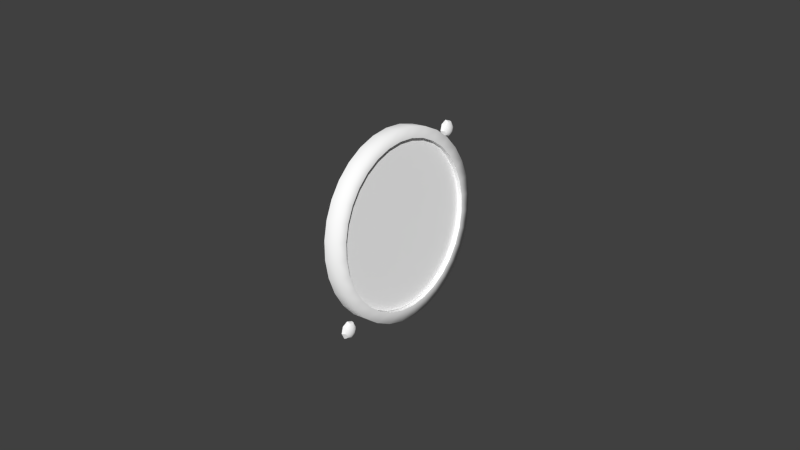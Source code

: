# Source: xoilpressure.blend  (saved by Blender 2.79.0; exported with 4.5.12 LTS)
import bpy
from mathutils import Matrix  # noqa: F401  (used for matrix-valued properties, if any)

bpy.ops.wm.read_factory_settings(use_empty=True)
scene = bpy.context.scene
scene.name = 'Scene'

# ---- collections
col_collection_1 = bpy.data.collections.new('Collection 1'); scene.collection.children.link(col_collection_1)

# ---- materials (node trees are filled in below, after node groups)
mat_oilpressure = bpy.data.materials.new('oilpressure')
mat_oilpressure.alpha_threshold = 0.0
mat_oilpressure.use_transparent_shadow = False
mat_oilpressure.diffuse_color = (1.0, 1.0, 1.0, 1.0)
mat_oilpressure.specular_color = (0.32, 0.32, 0.32)
mat_oilpressure.roughness = 0.5
mat_oilpressure.specular_intensity = 1.0
mat_glass = bpy.data.materials.new('glass')
mat_glass.alpha_threshold = 0.0
mat_glass.use_transparent_shadow = False
mat_glass.diffuse_color = (1.0, 1.0, 1.0, 1.0)
mat_glass.roughness = 0.5
mat_glass.line_color = (0.0, 0.0, 0.0, 0.15)

# ---- node groups
ng_auto_smooth = bpy.data.node_groups.new('Auto Smooth', 'GeometryNodeTree')
_s = ng_auto_smooth.interface.new_socket(name='Geometry', in_out='OUTPUT', socket_type='NodeSocketGeometry')
_s = ng_auto_smooth.interface.new_socket(name='Geometry', in_out='INPUT', socket_type='NodeSocketGeometry')
_s = ng_auto_smooth.interface.new_socket(name='Angle', in_out='INPUT', socket_type='NodeSocketFloat')
_s.subtype = 'ANGLE'
_s.min_value = 0.0
_s.max_value = 3.142
ng_auto_smooth.is_modifier = True
_N = ng_auto_smooth.nodes; _L = ng_auto_smooth.links
n0 = _N.new('NodeGroupOutput'); n0.name = 'Group Output'; n0.location = (480, -100)
n1 = _N.new('NodeGroupInput'); n1.name = 'Group Input'; n1.location = (-420, -300)
n2 = _N.new('NodeGroupInput'); n2.name = 'Group Input.001'; n2.location = (-60, -100)
n3 = _N.new('GeometryNodeSetShadeSmooth'); n3.name = 'Set Shade Smooth'; n3.location = (120, -100)
n3.domain = 'EDGE'
n4 = _N.new('GeometryNodeSetShadeSmooth'); n4.name = 'Set Shade Smooth.001'; n4.location = (300, -100)
n5 = _N.new('GeometryNodeInputMeshEdgeAngle'); n5.name = 'Edge Angle'; n5.location = (-420, -220)
n6 = _N.new('GeometryNodeInputEdgeSmooth'); n6.name = 'Is Edge Smooth'; n6.location = (-60, -160)
n7 = _N.new('GeometryNodeInputShadeSmooth'); n7.name = 'Is Face Smooth'; n7.location = (-240, -340)
n8 = _N.new('FunctionNodeBooleanMath'); n8.name = 'Boolean Math'; n8.location = (-60, -220)
n9 = _N.new('FunctionNodeCompare'); n9.name = 'Compare'; n9.location = (-240, -180)
n9.operation = 'LESS_EQUAL'
_L.new(n5.outputs[0], n9.inputs[0])
_L.new(n4.outputs[0], n0.inputs[0])
_L.new(n1.outputs[1], n9.inputs[1])
_L.new(n9.outputs[0], n8.inputs[0])
_L.new(n7.outputs[0], n8.inputs[1])
_L.new(n2.outputs[0], n3.inputs[0])
_L.new(n6.outputs[0], n3.inputs[1])
_L.new(n3.outputs[0], n4.inputs[0])
_L.new(n8.outputs[0], n3.inputs[2])
n0.is_active_output = True

# ---- material node trees

# ---- world
world_world = bpy.data.worlds.new('World'); scene.world = world_world
world_world.color = (0.05088, 0.05088, 0.05088)
world_world.use_sun_shadow = False
world_world.sun_shadow_jitter_overblur = 0.0
world_world.cycles.sampling_method = 'NONE'
world_world.cycles.sample_map_resolution = 256

# ---- meshes
me_circle_030 = bpy.data.meshes.new('Circle.030')
me_circle_030.from_pydata([(0.01066, -0.02063, 0.02165), (0.01028, -0.01611, 0.02527), (0.00998, -0.01097, 0.02796), (0.009788, -0.005382, 0.02962), (0.009705, 0.0004253, 0.03017), (0.009736, 0.006232, 0.02961), (0.009879, 0.01182, 0.02795), (0.01013, 0.01696, 0.02525), (0.01047, 0.02147, 0.02162), (0.0109, 0.02517, 0.01721), (0.0114, 0.02792, 0.01217), (0.01195, 0.02961, 0.0067), (0.01252, 0.03018, 0.001016), (0.01309, 0.02961, -0.004668), (0.01365, 0.02791, -0.01013), (0.01418, 0.02516, -0.01517), (0.01464, 0.02146, -0.01958), (0.01502, 0.01695, -0.0232), (0.01532, 0.0118, -0.02589), (0.01551, 0.006216, -0.02754), (0.01559, 0.0004085, -0.0281), (0.01556, -0.005398, -0.02753), (0.01542, -0.01098, -0.02587), (0.01517, -0.01613, -0.02318), (0.01483, -0.02064, -0.01955), (0.0144, -0.02434, -0.01513), (0.0139, -0.02709, -0.01009), (0.01335, -0.02878, -0.004626), (0.01278, -0.02935, 0.001059), (0.01221, -0.02878, 0.006742), (0.01165, -0.02708, 0.01221), (0.01112, -0.02433, 0.01724), (0.01089, -0.01817, 0.01925), (0.01055, -0.01419, 0.02245), (0.01029, -0.009641, 0.02483), (0.01012, -0.004707, 0.02629), (0.01005, 0.0004244, 0.02678), (0.01008, 0.005554, 0.02628), (0.0102, 0.01049, 0.02481), (0.01042, 0.01503, 0.02243), (0.01073, 0.01902, 0.01923), (0.01111, 0.02229, 0.01532), (0.01155, 0.02472, 0.01087), (0.01203, 0.02621, 0.00604), (0.01253, 0.02672, 0.001018), (0.01304, 0.02621, -0.004004), (0.01354, 0.02471, -0.008831), (0.014, 0.02228, -0.01328), (0.01441, 0.01901, -0.01718), (0.01475, 0.01502, -0.02038), (0.01501, 0.01047, -0.02275), (0.01518, 0.00554, -0.02421), (0.01525, 0.0004094, -0.0247), (0.01522, -0.004721, -0.02421), (0.0151, -0.009654, -0.02274), (0.01488, -0.0142, -0.02036), (0.01457, -0.01818, -0.01715), (0.01419, -0.02145, -0.01325), (0.01375, -0.02388, -0.008796), (0.01327, -0.02538, -0.003966), (0.01277, -0.02588, 0.001056), (0.01226, -0.02537, 0.006077), (0.01176, -0.02388, 0.01091), (0.0113, -0.02145, 0.01535), (0.01089, -0.01817, 0.01925), (0.01055, -0.01419, 0.02245), (0.01029, -0.009641, 0.02483), (0.01012, -0.004707, 0.02629), (0.01005, 0.0004244, 0.02678), (0.01008, 0.005554, 0.02628), (0.0102, 0.01049, 0.02481), (0.01042, 0.01503, 0.02243), (0.01073, 0.01902, 0.01923), (0.01111, 0.02229, 0.01532), (0.01155, 0.02472, 0.01087), (0.01203, 0.02621, 0.00604), (0.01253, 0.02672, 0.001018), (0.01304, 0.02621, -0.004004), (0.01354, 0.02471, -0.008831), (0.014, 0.02228, -0.01328), (0.01441, 0.01901, -0.01718), (0.01475, 0.01502, -0.02038), (0.01501, 0.01047, -0.02275), (0.01518, 0.00554, -0.02421), (0.01525, 0.0004094, -0.0247), (0.01522, -0.004721, -0.02421), (0.0151, -0.009654, -0.02274), (0.01488, -0.0142, -0.02036), (0.01457, -0.01818, -0.01715), (0.01419, -0.02145, -0.01325), (0.01375, -0.02388, -0.008796), (0.01327, -0.02538, -0.003966), (0.01277, -0.02588, 0.001056), (0.01226, -0.02537, 0.006077), (0.01176, -0.02388, 0.01091), (0.0113, -0.02145, 0.01535), (0.007326, -0.01819, 0.01889), (0.006985, -0.0142, 0.02209), (0.006724, -0.009657, 0.02447), (0.006554, -0.004723, 0.02593), (0.006482, 0.0004082, 0.02642), (0.006509, 0.005538, 0.02592), (0.006635, 0.01047, 0.02445), (0.006855, 0.01502, 0.02207), (0.007161, 0.019, 0.01886), (0.00754, 0.02227, 0.01496), (0.007979, 0.0247, 0.01051), (0.008461, 0.02619, 0.005679), (0.008966, 0.0267, 0.0006576), (0.009476, 0.02619, -0.004364), (0.00997, 0.02469, -0.009192), (0.01043, 0.02226, -0.01364), (0.01084, 0.01899, -0.01754), (0.01118, 0.015, -0.02074), (0.01144, 0.01046, -0.02311), (0.01161, 0.005524, -0.02457), (0.01168, 0.0003933, -0.02506), (0.01166, -0.004737, -0.02457), (0.01153, -0.00967, -0.0231), (0.01131, -0.01422, -0.02072), (0.01101, -0.0182, -0.01751), (0.01063, -0.02147, -0.01361), (0.01019, -0.0239, -0.009156), (0.009706, -0.02539, -0.004327), (0.0092, -0.0259, 0.0006958), (0.008691, -0.02539, 0.005717), (0.008196, -0.02389, 0.01055), (0.007735, -0.02146, 0.01499), (0.005806, -0.02073, 0.02122), (0.00542, -0.01622, 0.02484), (0.005125, -0.01107, 0.02753), (0.004933, -0.005485, 0.02918), (0.00485, 0.0003221, 0.02974), (0.004881, 0.006128, 0.02917), (0.005023, 0.01171, 0.02751), (0.005273, 0.01686, 0.02482), (0.005619, 0.02137, 0.02119), (0.006048, 0.02507, 0.01677), (0.006545, 0.02782, 0.01173), (0.00709, 0.02951, 0.006265), (0.007662, 0.03008, 0.0005812), (0.008239, 0.02951, -0.005103), (0.008799, 0.02781, -0.01057), (0.00932, 0.02506, -0.0156), (0.009783, 0.02136, -0.02001), (0.01017, 0.01684, -0.02363), (0.01046, 0.0117, -0.02632), (0.01066, 0.006113, -0.02798), (0.01074, 0.0003053, -0.02853), (0.01071, -0.005501, -0.02797), (0.01057, -0.01108, -0.02631), (0.01032, -0.01623, -0.02361), (0.00997, -0.02074, -0.01998), (0.009541, -0.02444, -0.01557), (0.009044, -0.02719, -0.01053), (0.008499, -0.02888, -0.00506), (0.007927, -0.02945, 0.0006245), (0.00735, -0.02888, 0.006308), (0.00679, -0.02718, 0.01177), (0.006269, -0.02443, 0.01681)], [], [(1, 0, 32, 33), (2, 1, 33, 34), (3, 2, 34, 35), (4, 3, 35, 36), (5, 4, 36, 37), (6, 5, 37, 38), (7, 6, 38, 39), (8, 7, 39, 40), (9, 8, 40, 41), (10, 9, 41, 42), (11, 10, 42, 43), (12, 11, 43, 44), (13, 12, 44, 45), (14, 13, 45, 46), (15, 14, 46, 47), (16, 15, 47, 48), (17, 16, 48, 49), (18, 17, 49, 50), (19, 18, 50, 51), (20, 19, 51, 52), (21, 20, 52, 53), (22, 21, 53, 54), (23, 22, 54, 55), (24, 23, 55, 56), (25, 24, 56, 57), (26, 25, 57, 58), (27, 26, 58, 59), (28, 27, 59, 60), (29, 28, 60, 61), (30, 29, 61, 62), (31, 30, 62, 63), (0, 31, 63, 32), (65, 97, 96, 64), (66, 98, 97, 65), (67, 99, 98, 66), (68, 100, 99, 67), (69, 101, 100, 68), (70, 102, 101, 69), (71, 103, 102, 70), (72, 104, 103, 71), (73, 105, 104, 72), (74, 106, 105, 73), (75, 107, 106, 74), (76, 108, 107, 75), (77, 109, 108, 76), (78, 110, 109, 77), (79, 111, 110, 78), (80, 112, 111, 79), (81, 113, 112, 80), (82, 114, 113, 81), (83, 115, 114, 82), (84, 116, 115, 83), (85, 117, 116, 84), (86, 118, 117, 85), (87, 119, 118, 86), (88, 120, 119, 87), (89, 121, 120, 88), (90, 122, 121, 89), (91, 123, 122, 90), (92, 124, 123, 91), (93, 125, 124, 92), (94, 126, 125, 93), (95, 127, 126, 94), (64, 96, 127, 95), (20, 21, 149, 148), (25, 26, 154, 153), (15, 16, 144, 143), (12, 13, 141, 140), (3, 4, 132, 131), (11, 12, 140, 139), (26, 27, 155, 154), (7, 8, 136, 135), (22, 23, 151, 150), (2, 3, 131, 130), (1, 2, 130, 129), (4, 5, 133, 132), (13, 14, 142, 141), (19, 20, 148, 147), (14, 15, 143, 142), (31, 0, 128, 159), (5, 6, 134, 133), (28, 29, 157, 156), (0, 1, 129, 128), (10, 11, 139, 138), (9, 10, 138, 137), (23, 24, 152, 151), (8, 9, 137, 136), (6, 7, 135, 134), (29, 30, 158, 157), (27, 28, 156, 155), (17, 18, 146, 145), (30, 31, 159, 158), (18, 19, 147, 146), (21, 22, 150, 149), (16, 17, 145, 144), (24, 25, 153, 152)])
me_circle_030.polygons.foreach_set('use_smooth', [True] * 96)
_uv = me_circle_030.uv_layers.new(name='UVMap')
_uv.uv.foreach_set('vector', [0.9081, 0.9899, 0.8994, 0.9828, 0.904, 0.9782, 0.9117, 0.9844, 0.918, 0.9951, 0.9081, 0.9899, 0.9117, 0.9844, 0.9205, 0.989, 0.9288, 0.9983, 0.918, 0.9951, 0.9205, 0.989, 0.93, 0.9918, 0.9399, 0.9994, 0.9288, 0.9983, 0.93, 0.9918, 0.9398, 0.9928, 0.951, 0.9983, 0.9399, 0.9994, 0.9398, 0.9928, 0.9496, 0.9918, 0.9617, 0.9951, 0.951, 0.9983, 0.9496, 0.9918, 0.9591, 0.989, 0.9715, 0.9899, 0.9617, 0.9951, 0.9591, 0.989, 0.9677, 0.9844, 0.98, 0.9828, 0.9715, 0.9899, 0.9677, 0.9844, 0.9752, 0.9782, 0.9869, 0.9743, 0.98, 0.9828, 0.9752, 0.9782, 0.9814, 0.9706, 0.9921, 0.9645, 0.9869, 0.9743, 0.9814, 0.9706, 0.9859, 0.962, 0.9951, 0.9539, 0.9921, 0.9645, 0.9859, 0.962, 0.9886, 0.9527, 0.9961, 0.9429, 0.9951, 0.9539, 0.9886, 0.9527, 0.9894, 0.9429, 0.9948, 0.9319, 0.9961, 0.9429, 0.9894, 0.9429, 0.9883, 0.9332, 0.9914, 0.9213, 0.9948, 0.9319, 0.9883, 0.9332, 0.9853, 0.9238, 0.9859, 0.9116, 0.9914, 0.9213, 0.9853, 0.9238, 0.9805, 0.9152, 0.9787, 0.903, 0.9859, 0.9116, 0.9805, 0.9152, 0.9741, 0.9077, 0.97, 0.896, 0.9787, 0.903, 0.9741, 0.9077, 0.9664, 0.9015, 0.96, 0.8908, 0.97, 0.896, 0.9664, 0.9015, 0.9576, 0.8969, 0.9493, 0.8876, 0.96, 0.8908, 0.9576, 0.8969, 0.9481, 0.894, 0.9381, 0.8865, 0.9493, 0.8876, 0.9481, 0.894, 0.9382, 0.8931, 0.927, 0.8876, 0.9381, 0.8865, 0.9382, 0.8931, 0.9284, 0.894, 0.9164, 0.8908, 0.927, 0.8876, 0.9284, 0.894, 0.919, 0.8969, 0.9066, 0.896, 0.9164, 0.8908, 0.919, 0.8969, 0.9104, 0.9015, 0.8981, 0.903, 0.9066, 0.896, 0.9104, 0.9015, 0.9028, 0.9077, 0.8911, 0.9116, 0.8981, 0.903, 0.9028, 0.9077, 0.8967, 0.9152, 0.886, 0.9213, 0.8911, 0.9116, 0.8967, 0.9152, 0.8922, 0.9238, 0.8829, 0.9319, 0.886, 0.9213, 0.8922, 0.9238, 0.8895, 0.9332, 0.882, 0.9429, 0.8829, 0.9319, 0.8895, 0.9332, 0.8887, 0.9429, 0.8833, 0.9539, 0.882, 0.9429, 0.8887, 0.9429, 0.8898, 0.9527, 0.8867, 0.9645, 0.8833, 0.9539, 0.8898, 0.9527, 0.8928, 0.962, 0.8921, 0.9743, 0.8867, 0.9645, 0.8928, 0.962, 0.8976, 0.9706, 0.8994, 0.9828, 0.8921, 0.9743, 0.8976, 0.9706, 0.904, 0.9782, 0.9117, 0.9844, 0.9128, 0.9837, 0.905, 0.9775, 0.904, 0.9782, 0.9205, 0.989, 0.9215, 0.9883, 0.9128, 0.9837, 0.9117, 0.9844, 0.93, 0.9918, 0.931, 0.9911, 0.9215, 0.9883, 0.9205, 0.989, 0.9398, 0.9928, 0.9409, 0.9921, 0.931, 0.9911, 0.93, 0.9918, 0.9496, 0.9918, 0.9507, 0.9911, 0.9409, 0.9921, 0.9398, 0.9928, 0.9591, 0.989, 0.9601, 0.9883, 0.9507, 0.9911, 0.9496, 0.9918, 0.9677, 0.9844, 0.9687, 0.9837, 0.9601, 0.9883, 0.9591, 0.989, 0.9752, 0.9782, 0.9763, 0.9775, 0.9687, 0.9837, 0.9677, 0.9844, 0.9814, 0.9706, 0.9824, 0.9699, 0.9763, 0.9775, 0.9752, 0.9782, 0.9859, 0.962, 0.9869, 0.9613, 0.9824, 0.9699, 0.9814, 0.9706, 0.9886, 0.9527, 0.9896, 0.9519, 0.9869, 0.9613, 0.9859, 0.962, 0.9894, 0.9429, 0.9905, 0.9422, 0.9896, 0.9519, 0.9886, 0.9527, 0.9883, 0.9332, 0.9893, 0.9325, 0.9905, 0.9422, 0.9894, 0.9429, 0.9853, 0.9238, 0.9863, 0.9231, 0.9893, 0.9325, 0.9883, 0.9332, 0.9805, 0.9152, 0.9815, 0.9145, 0.9863, 0.9231, 0.9853, 0.9238, 0.9741, 0.9077, 0.9751, 0.9069, 0.9815, 0.9145, 0.9805, 0.9152, 0.9664, 0.9015, 0.9674, 0.9007, 0.9751, 0.9069, 0.9741, 0.9077, 0.9576, 0.8969, 0.9586, 0.8961, 0.9674, 0.9007, 0.9664, 0.9015, 0.9481, 0.894, 0.9491, 0.8933, 0.9586, 0.8961, 0.9576, 0.8969, 0.9382, 0.8931, 0.9393, 0.8923, 0.9491, 0.8933, 0.9481, 0.894, 0.9284, 0.894, 0.9295, 0.8933, 0.9393, 0.8923, 0.9382, 0.8931, 0.919, 0.8969, 0.9201, 0.8961, 0.9295, 0.8933, 0.9284, 0.894, 0.9104, 0.9015, 0.9114, 0.9007, 0.9201, 0.8961, 0.919, 0.8969, 0.9028, 0.9077, 0.9039, 0.9069, 0.9114, 0.9007, 0.9104, 0.9015, 0.8967, 0.9152, 0.8977, 0.9145, 0.9039, 0.9069, 0.9028, 0.9077, 0.8922, 0.9238, 0.8932, 0.9231, 0.8977, 0.9145, 0.8967, 0.9152, 0.8895, 0.9332, 0.8905, 0.9325, 0.8932, 0.9231, 0.8922, 0.9238, 0.8887, 0.9429, 0.8897, 0.9422, 0.8905, 0.9325, 0.8895, 0.9332, 0.8898, 0.9527, 0.8908, 0.9519, 0.8897, 0.9422, 0.8887, 0.9429, 0.8928, 0.962, 0.8938, 0.9613, 0.8908, 0.9519, 0.8898, 0.9527, 0.8976, 0.9706, 0.8986, 0.9699, 0.8938, 0.9613, 0.8928, 0.962, 0.904, 0.9782, 0.905, 0.9775, 0.8986, 0.9699, 0.8976, 0.9706, 0.9381, 0.8865, 0.927, 0.8876, 0.9283, 0.8867, 0.9394, 0.8856, 0.8911, 0.9116, 0.886, 0.9213, 0.8873, 0.9205, 0.8924, 0.9107, 0.9859, 0.9116, 0.9787, 0.903, 0.98, 0.9021, 0.9872, 0.9107, 0.9961, 0.9429, 0.9948, 0.9319, 0.9961, 0.931, 0.9973, 0.942, 0.9288, 0.9983, 0.9399, 0.9994, 0.9412, 0.9985, 0.9301, 0.9974, 0.9951, 0.9539, 0.9961, 0.9429, 0.9973, 0.942, 0.9964, 0.9531, 0.886, 0.9213, 0.8829, 0.9319, 0.8842, 0.931, 0.8873, 0.9205, 0.9715, 0.9899, 0.98, 0.9828, 0.9813, 0.982, 0.9727, 0.989, 0.9164, 0.8908, 0.9066, 0.896, 0.9079, 0.8951, 0.9176, 0.8899, 0.918, 0.9951, 0.9288, 0.9983, 0.9301, 0.9974, 0.9193, 0.9942, 0.9081, 0.9899, 0.918, 0.9951, 0.9193, 0.9942, 0.9094, 0.989, 0.9399, 0.9994, 0.951, 0.9983, 0.9523, 0.9974, 0.9412, 0.9985, 0.9948, 0.9319, 0.9914, 0.9213, 0.9926, 0.9204, 0.9961, 0.931, 0.9493, 0.8876, 0.9381, 0.8865, 0.9394, 0.8856, 0.9505, 0.8867, 0.9914, 0.9213, 0.9859, 0.9116, 0.9872, 0.9107, 0.9926, 0.9204, 0.8921, 0.9743, 0.8994, 0.9828, 0.9006, 0.982, 0.8934, 0.9734, 0.951, 0.9983, 0.9617, 0.9951, 0.963, 0.9942, 0.9523, 0.9974, 0.882, 0.9429, 0.8833, 0.9539, 0.8846, 0.9531, 0.8833, 0.9421, 0.8994, 0.9828, 0.9081, 0.9899, 0.9094, 0.989, 0.9006, 0.982, 0.9921, 0.9645, 0.9951, 0.9539, 0.9964, 0.9531, 0.9933, 0.9636, 0.9869, 0.9743, 0.9921, 0.9645, 0.9933, 0.9636, 0.9882, 0.9734, 0.9066, 0.896, 0.8981, 0.903, 0.8993, 0.9021, 0.9079, 0.8951, 0.98, 0.9828, 0.9869, 0.9743, 0.9882, 0.9734, 0.9813, 0.982, 0.9617, 0.9951, 0.9715, 0.9899, 0.9727, 0.989, 0.963, 0.9942, 0.8833, 0.9539, 0.8867, 0.9645, 0.888, 0.9637, 0.8846, 0.9531, 0.8829, 0.9319, 0.882, 0.9429, 0.8833, 0.9421, 0.8842, 0.931, 0.97, 0.896, 0.96, 0.8908, 0.9613, 0.8899, 0.9712, 0.8951, 0.8867, 0.9645, 0.8921, 0.9743, 0.8934, 0.9734, 0.888, 0.9637, 0.96, 0.8908, 0.9493, 0.8876, 0.9505, 0.8867, 0.9613, 0.8899, 0.927, 0.8876, 0.9164, 0.8908, 0.9176, 0.8899, 0.9283, 0.8867, 0.9787, 0.903, 0.97, 0.896, 0.9712, 0.8951, 0.98, 0.9021, 0.8981, 0.903, 0.8911, 0.9116, 0.8924, 0.9107, 0.8993, 0.9021])
me_circle_030.materials.append(mat_oilpressure)
me_circle_030.use_remesh_preserve_volume = False
me_circle_030.use_remesh_preserve_attributes = False
me_circle_030.use_mirror_vertex_groups = False
me_circle_030.update()
me_circle_029 = bpy.data.meshes.new('Circle.029')
me_circle_029.from_pydata([(0.007939, -0.01833, 0.0191), (0.007595, -0.01431, 0.02233), (0.007332, -0.00972, 0.02472), (0.00716, -0.004741, 0.0262), (0.007087, 0.000436, 0.02669), (0.007114, 0.005612, 0.02619), (0.007241, 0.01059, 0.02471), (0.007463, 0.01518, 0.02231), (0.007772, 0.0192, 0.01907), (0.008155, 0.0225, 0.01513), (0.008598, 0.02495, 0.01064), (0.009084, 0.02645, 0.005769), (0.009593, 0.02696, 0.0007017), (0.01011, 0.02645, -0.004365), (0.01061, 0.02494, -0.009236), (0.01107, 0.02249, -0.01372), (0.01148, 0.01919, -0.01766), (0.01183, 0.01516, -0.02089), (0.01209, 0.01058, -0.02328), (0.01226, 0.005598, -0.02476), (0.01234, 0.0004209, -0.02525), (0.01231, -0.004755, -0.02475), (0.01218, -0.009733, -0.02327), (0.01196, -0.01432, -0.02086), (0.01165, -0.01834, -0.01763), (0.01127, -0.02164, -0.01369), (0.01083, -0.02409, -0.009201), (0.01034, -0.0256, -0.004328), (0.00983, -0.02611, 0.0007403), (0.009316, -0.02559, 0.005807), (0.008816, -0.02408, 0.01068), (0.008352, -0.02163, 0.01517)], [], [(30, 29, 28, 27, 26, 25, 24, 23, 22, 21, 20, 19, 18, 17, 16, 15, 14, 13, 12, 11, 10, 9, 8, 7, 6, 5, 4, 3, 2, 1, 0, 31)])
me_circle_029.polygons.foreach_set('use_smooth', [True] * 1)
_uv = me_circle_029.uv_layers.new(name='UVMap')
_uv.uv.foreach_set('vector', [0.03899, 0.7024, 0.01037, 0.6106, 0.0005307, 0.515, 0.009858, 0.4194, 0.03799, 0.3274, 0.08384, 0.2425, 0.1457, 0.168, 0.2211, 0.1068, 0.3072, 0.06119, 0.4007, 0.03296, 0.4979, 0.02319, 0.5953, 0.03224, 0.6889, 0.05977, 0.7752, 0.1047, 0.851, 0.1654, 0.9132, 0.2394, 0.9595, 0.3239, 0.9881, 0.4157, 0.998, 0.5113, 0.9886, 0.6069, 0.9605, 0.6989, 0.9147, 0.7838, 0.8528, 0.8583, 0.7774, 0.9195, 0.6913, 0.9651, 0.5978, 0.9933, 0.5006, 1.003, 0.4032, 0.9941, 0.3096, 0.9665, 0.2233, 0.9216, 0.1475, 0.8609, 0.0853, 0.7869])
me_circle_029.materials.append(mat_oilpressure)
me_circle_029.use_remesh_preserve_volume = False
me_circle_029.use_remesh_preserve_attributes = False
me_circle_029.use_mirror_vertex_groups = False
me_circle_029.update()
me_visses_012 = bpy.data.meshes.new('visses.012')
me_visses_012.from_pydata([(-0.001529, 0.02802, 0.02261), (-0.001658, 0.02907, 0.0226), (-0.002027, 0.02996, 0.02256), (-0.002578, 0.03056, 0.02251), (-0.00323, 0.03077, 0.02244), (-0.003431, 0.02996, 0.02437), (-0.002765, 0.02981, 0.02429), (-0.002169, 0.02939, 0.02393), (-0.001735, 0.02876, 0.02334), (-0.001767, 0.02802, 0.02364), (-0.002229, 0.02802, 0.02449), (-0.002842, 0.02802, 0.02502), (-0.003516, 0.02802, 0.02516), (-0.003433, 0.02608, 0.02436), (-0.002766, 0.02622, 0.02428), (-0.00217, 0.02665, 0.02392), (-0.001735, 0.02728, 0.02333), (-0.001658, 0.02697, 0.0226), (-0.002028, 0.02608, 0.02256), (-0.00258, 0.02549, 0.0225), (-0.003231, 0.02528, 0.02243), (-0.00303, 0.02608, 0.0205), (-0.002393, 0.02623, 0.02071), (-0.001885, 0.02665, 0.02119), (-0.001581, 0.02728, 0.02186), (-0.001549, 0.02802, 0.02155), (-0.001826, 0.02803, 0.02063), (-0.002316, 0.02803, 0.01998), (-0.002945, 0.02803, 0.0197), (-0.003028, 0.02997, 0.02051), (-0.002392, 0.02982, 0.02072), (-0.001884, 0.0294, 0.0212), (-0.001581, 0.02877, 0.02186), (0.003464, -0.02223, -0.02301), (0.00316, -0.02159, -0.02367), (0.002652, -0.02117, -0.02414), (0.002016, -0.02103, -0.02436), (0.002099, -0.02296, -0.02516), (0.002729, -0.02297, -0.02489), (0.003219, -0.02297, -0.02424), (0.003496, -0.02297, -0.02331), (0.003464, -0.02371, -0.02301), (0.003159, -0.02434, -0.02368), (0.002651, -0.02476, -0.02415), (0.002015, -0.02491, -0.02437), (0.001813, -0.02571, -0.02244), (0.002465, -0.02551, -0.02237), (0.003016, -0.02491, -0.02231), (0.003386, -0.02402, -0.02227), (0.003309, -0.02371, -0.02153), (0.002874, -0.02435, -0.02095), (0.002279, -0.02477, -0.02058), (0.001612, -0.02492, -0.02051), (0.001529, -0.02298, -0.0197), (0.002202, -0.02298, -0.01984), (0.002816, -0.02297, -0.02038), (0.003278, -0.02297, -0.02122), (0.00331, -0.02223, -0.02153), (0.002875, -0.0216, -0.02094), (0.00228, -0.02118, -0.02058), (0.001613, -0.02103, -0.0205), (0.001815, -0.02022, -0.02243), (0.002466, -0.02043, -0.02236), (0.003018, -0.02103, -0.0223), (0.003387, -0.02192, -0.02227), (0.003516, -0.02297, -0.02226)], [], [(4, 5, 6, 3), (3, 6, 7, 2), (2, 7, 8, 1), (8, 0, 1), (9, 0, 8), (7, 10, 9, 8), (6, 11, 10, 7), (5, 12, 11, 6), (12, 13, 14, 11), (11, 14, 15, 10), (10, 15, 16, 9), (16, 0, 9), (17, 0, 16), (15, 18, 17, 16), (14, 19, 18, 15), (13, 20, 19, 14), (20, 21, 22, 19), (19, 22, 23, 18), (18, 23, 24, 17), (24, 0, 17), (25, 0, 24), (23, 26, 25, 24), (22, 27, 26, 23), (21, 28, 27, 22), (28, 29, 30, 27), (27, 30, 31, 26), (26, 31, 32, 25), (32, 0, 25), (1, 0, 32), (31, 2, 1, 32), (30, 3, 2, 31), (29, 4, 3, 30), (36, 61, 62, 35), (35, 62, 63, 34), (34, 63, 64, 33), (64, 65, 33), (33, 65, 40), (39, 34, 33, 40), (38, 35, 34, 39), (37, 36, 35, 38), (44, 37, 38, 43), (43, 38, 39, 42), (42, 39, 40, 41), (40, 65, 41), (41, 65, 48), (47, 42, 41, 48), (46, 43, 42, 47), (45, 44, 43, 46), (52, 45, 46, 51), (51, 46, 47, 50), (50, 47, 48, 49), (48, 65, 49), (49, 65, 56), (55, 50, 49, 56), (54, 51, 50, 55), (53, 52, 51, 54), (60, 53, 54, 59), (59, 54, 55, 58), (58, 55, 56, 57), (56, 65, 57), (57, 65, 64), (63, 58, 57, 64), (62, 59, 58, 63), (61, 60, 59, 62)])
me_visses_012.polygons.foreach_set('use_smooth', [True] * 64)
_uv = me_visses_012.uv_layers.new(name='UVMap')
_uv.uv.foreach_set('vector', [0.9981, 0.06617, 0.9809, 0.1077, 0.9777, 0.1046, 0.9936, 0.06617, 0.9936, 0.06617, 0.9777, 0.1046, 0.9687, 0.09555, 0.9809, 0.06617, 0.9809, 0.06617, 0.9687, 0.09555, 0.9552, 0.08207, 0.9618, 0.06617, 0.9552, 0.08207, 0.9393, 0.06617, 0.9618, 0.06617, 0.9393, 0.08866, 0.9393, 0.06617, 0.9552, 0.08207, 0.9687, 0.09555, 0.9393, 0.1077, 0.9393, 0.08866, 0.9552, 0.08207, 0.9777, 0.1046, 0.9393, 0.1205, 0.9393, 0.1077, 0.9687, 0.09555, 0.9809, 0.1077, 0.9393, 0.1249, 0.9393, 0.1205, 0.9777, 0.1046, 0.9393, 0.1249, 0.8978, 0.1077, 0.9009, 0.1046, 0.9393, 0.1205, 0.9393, 0.1205, 0.9009, 0.1046, 0.9099, 0.09555, 0.9393, 0.1077, 0.9393, 0.1077, 0.9099, 0.09555, 0.9234, 0.08207, 0.9393, 0.08866, 0.9234, 0.08207, 0.9393, 0.06617, 0.9393, 0.08866, 0.9168, 0.06617, 0.9393, 0.06617, 0.9234, 0.08207, 0.9099, 0.09555, 0.8978, 0.06617, 0.9168, 0.06617, 0.9234, 0.08207, 0.9009, 0.1046, 0.885, 0.06617, 0.8978, 0.06617, 0.9099, 0.09555, 0.8978, 0.1077, 0.8805, 0.06617, 0.885, 0.06617, 0.9009, 0.1046, 0.8805, 0.06617, 0.8978, 0.02461, 0.9009, 0.02778, 0.885, 0.06617, 0.885, 0.06617, 0.9009, 0.02778, 0.9099, 0.03679, 0.8978, 0.06617, 0.8978, 0.06617, 0.9099, 0.03679, 0.9234, 0.05027, 0.9168, 0.06617, 0.9234, 0.05027, 0.9393, 0.06617, 0.9168, 0.06617, 0.9393, 0.04368, 0.9393, 0.06617, 0.9234, 0.05027, 0.9099, 0.03679, 0.9393, 0.02461, 0.9393, 0.04368, 0.9234, 0.05027, 0.9009, 0.02778, 0.9393, 0.01187, 0.9393, 0.02461, 0.9099, 0.03679, 0.8978, 0.02461, 0.9393, 0.007401, 0.9393, 0.01187, 0.9009, 0.02778, 0.9393, 0.007401, 0.9809, 0.02461, 0.9777, 0.02778, 0.9393, 0.01187, 0.9393, 0.01187, 0.9777, 0.02778, 0.9687, 0.03679, 0.9393, 0.02461, 0.9393, 0.02461, 0.9687, 0.03679, 0.9552, 0.05027, 0.9393, 0.04368, 0.9552, 0.05027, 0.9393, 0.06617, 0.9393, 0.04368, 0.9618, 0.06617, 0.9393, 0.06617, 0.9552, 0.05027, 0.9687, 0.03679, 0.9809, 0.06617, 0.9618, 0.06617, 0.9552, 0.05027, 0.9777, 0.02778, 0.9936, 0.06617, 0.9809, 0.06617, 0.9687, 0.03679, 0.9809, 0.02461, 0.9981, 0.06617, 0.9936, 0.06617, 0.9777, 0.02778, 0.9809, 0.02461, 0.9981, 0.06617, 0.9936, 0.06617, 0.9777, 0.02778, 0.9777, 0.02778, 0.9936, 0.06617, 0.9809, 0.06617, 0.9687, 0.03679, 0.9687, 0.03679, 0.9809, 0.06617, 0.9618, 0.06617, 0.9552, 0.05027, 0.9618, 0.06617, 0.9393, 0.06617, 0.9552, 0.05027, 0.9552, 0.05027, 0.9393, 0.06617, 0.9393, 0.04368, 0.9393, 0.02461, 0.9687, 0.03679, 0.9552, 0.05027, 0.9393, 0.04368, 0.9393, 0.01187, 0.9777, 0.02778, 0.9687, 0.03679, 0.9393, 0.02461, 0.9393, 0.007401, 0.9809, 0.02461, 0.9777, 0.02778, 0.9393, 0.01187, 0.8978, 0.02461, 0.9393, 0.007401, 0.9393, 0.01187, 0.9009, 0.02778, 0.9009, 0.02778, 0.9393, 0.01187, 0.9393, 0.02461, 0.9099, 0.03679, 0.9099, 0.03679, 0.9393, 0.02461, 0.9393, 0.04368, 0.9234, 0.05027, 0.9393, 0.04368, 0.9393, 0.06617, 0.9234, 0.05027, 0.9234, 0.05027, 0.9393, 0.06617, 0.9168, 0.06617, 0.8978, 0.06617, 0.9099, 0.03679, 0.9234, 0.05027, 0.9168, 0.06617, 0.885, 0.06617, 0.9009, 0.02778, 0.9099, 0.03679, 0.8978, 0.06617, 0.8805, 0.06617, 0.8978, 0.02461, 0.9009, 0.02778, 0.885, 0.06617, 0.8978, 0.1077, 0.8805, 0.06617, 0.885, 0.06617, 0.9009, 0.1046, 0.9009, 0.1046, 0.885, 0.06617, 0.8978, 0.06617, 0.9099, 0.09555, 0.9099, 0.09555, 0.8978, 0.06617, 0.9168, 0.06617, 0.9234, 0.08207, 0.9168, 0.06617, 0.9393, 0.06617, 0.9234, 0.08207, 0.9234, 0.08207, 0.9393, 0.06617, 0.9393, 0.08866, 0.9393, 0.1077, 0.9099, 0.09555, 0.9234, 0.08207, 0.9393, 0.08866, 0.9393, 0.1205, 0.9009, 0.1046, 0.9099, 0.09555, 0.9393, 0.1077, 0.9393, 0.1249, 0.8978, 0.1077, 0.9009, 0.1046, 0.9393, 0.1205, 0.9809, 0.1077, 0.9393, 0.1249, 0.9393, 0.1205, 0.9777, 0.1046, 0.9777, 0.1046, 0.9393, 0.1205, 0.9393, 0.1077, 0.9687, 0.09555, 0.9687, 0.09555, 0.9393, 0.1077, 0.9393, 0.08866, 0.9552, 0.08207, 0.9393, 0.08866, 0.9393, 0.06617, 0.9552, 0.08207, 0.9552, 0.08207, 0.9393, 0.06617, 0.9618, 0.06617, 0.9809, 0.06617, 0.9687, 0.09555, 0.9552, 0.08207, 0.9618, 0.06617, 0.9936, 0.06617, 0.9777, 0.1046, 0.9687, 0.09555, 0.9809, 0.06617, 0.9981, 0.06617, 0.9809, 0.1077, 0.9777, 0.1046, 0.9936, 0.06617])
me_visses_012.materials.append(mat_oilpressure)
me_visses_012.use_remesh_preserve_volume = False
me_visses_012.use_remesh_preserve_attributes = False
me_visses_012.use_mirror_vertex_groups = False
me_visses_012.update()
me_circle_028 = bpy.data.meshes.new('Circle.028')
me_circle_028.from_pydata([(0.01045, -0.01818, 0.01921), (0.01011, -0.01419, 0.02241), (0.009846, -0.009643, 0.02478), (0.009676, -0.004709, 0.02624), (0.009603, 0.0004223, 0.02673), (0.00963, 0.005552, 0.02623), (0.009756, 0.01049, 0.02477), (0.009976, 0.01503, 0.02238), (0.01028, 0.01902, 0.01918), (0.01066, 0.02228, 0.01528), (0.0111, 0.02471, 0.01083), (0.01158, 0.02621, 0.005995), (0.01209, 0.02671, 0.0009731), (0.0126, 0.02621, -0.004049), (0.01309, 0.02471, -0.008876), (0.01355, 0.02228, -0.01332), (0.01396, 0.01901, -0.01722), (0.0143, 0.01502, -0.02042), (0.01456, 0.01047, -0.0228), (0.01473, 0.005538, -0.02426), (0.01481, 0.0004074, -0.02475), (0.01478, -0.004723, -0.02425), (0.01465, -0.009656, -0.02278), (0.01443, -0.0142, -0.0204), (0.01413, -0.01819, -0.0172), (0.01375, -0.02146, -0.01329), (0.01331, -0.02388, -0.008841), (0.01283, -0.02538, -0.004011), (0.01232, -0.02588, 0.001011), (0.01181, -0.02538, 0.006032), (0.01132, -0.02388, 0.01086), (0.01086, -0.02145, 0.01531)], [], [(25, 24, 23, 22, 21, 20, 19, 18, 17, 16, 15, 14, 13, 12, 11, 10, 9, 8, 7, 6, 5, 4, 3, 2, 1, 0, 31, 30, 29, 28, 27, 26)])
me_circle_028.polygons.foreach_set('use_smooth', [True] * 1)
_uv = me_circle_028.uv_layers.new(name='UVMap')
_uv.uv.foreach_set('vector', [0.9525, 0.01861, 0.9549, 0.01572, 0.9577, 0.01331, 0.961, 0.01149, 0.9646, 0.01032, 0.9683, 0.009844, 0.9721, 0.01009, 0.9757, 0.01103, 0.979, 0.01265, 0.982, 0.01487, 0.9844, 0.01762, 0.9862, 0.02078, 0.9873, 0.02424, 0.9877, 0.02786, 0.9874, 0.03151, 0.9864, 0.03503, 0.9846, 0.03831, 0.9823, 0.0412, 0.9794, 0.04361, 0.9761, 0.04543, 0.9726, 0.0466, 0.9688, 0.04707, 0.9651, 0.04683, 0.9615, 0.04588, 0.9581, 0.04427, 0.9552, 0.04204, 0.9528, 0.0393, 0.951, 0.03613, 0.9498, 0.03267, 0.9494, 0.02905, 0.9497, 0.02541, 0.9508, 0.02189])
me_circle_028.materials.append(mat_glass)
me_circle_028.use_remesh_preserve_volume = False
me_circle_028.use_remesh_preserve_attributes = False
me_circle_028.use_mirror_vertex_groups = False
me_circle_028.update()
me_needle_005 = bpy.data.meshes.new('needle.005')
me_needle_005.from_pydata([(0.0001801, 0.01807, 0.0001079), (0.0003236, 0.01802, -0.001328), (0.0002465, 0.02132, -0.0007259), (-9.554e-05, 0.02132, -0.00076), (-1.835e-05, 0.01802, -0.001362), (-0.0001619, 0.01807, 7.372e-05), (0.0001497, -0.001372, 0.001401), (0.0001259, -0.001079, 0.001624), (0.0001081, -0.0007469, 0.001786), (9.68e-05, -0.0003893, 0.001881), (9.26e-05, -2.092e-05, 0.001904), (9.559e-05, 0.0003459, 0.001855), (0.0001057, 0.000696, 0.001735), (0.0001225, 0.001016, 0.001551), (0.0001453, 0.001293, 0.001307), (0.0001733, 0.001518, 0.001015), (0.0002054, 0.00168, 0.0006848), (0.000349, 0.00163, -0.0007514), (0.0003817, 0.001445, -0.001069), (0.0004105, 0.0012, -0.001346), (0.0004343, 0.0009064, -0.001568), (0.0004522, 0.0005745, -0.00173), (0.0004634, 0.000217, -0.001824), (0.0004677, -0.0001524, -0.001848), (0.0004646, -0.0005182, -0.001798), (0.0004546, -0.0008683, -0.00168), (0.0004377, -0.001188, -0.001495), (0.0004149, -0.001465, -0.001252), (0.0003869, -0.00169, -0.000959), (0.0003548, -0.001853, -0.0006287), (0.0002112, -0.001803, 0.0008074), (0.0001785, -0.001617, 0.001125), (0.0002203, -0.007682, 0.001021), (0.000243, -0.007811, 0.0008001), (0.0002676, -0.007894, 0.0005581), (0.0002931, -0.007929, 0.0003039), (0.0003185, -0.007912, 4.846e-05), (0.0003429, -0.007846, -0.0001988), (0.0003652, -0.007733, -0.0004288), (0.0003847, -0.007577, -0.0006319), (0.0004006, -0.007384, -0.0008017), (0.0004122, -0.007161, -0.0009293), (0.0004193, -0.006918, -0.001013), (0.0004214, -0.006663, -0.001047), (0.0004184, -0.006406, -0.001031), (0.0004106, -0.006158, -0.0009647), (0.0003982, -0.005927, -0.0008529), (0.0003816, -0.005722, -0.0006972), (0.0003616, -0.005552, -0.0005056), (0.0002167, -0.005502, 0.0009443), (0.0001971, -0.005658, 0.001148), (0.0001813, -0.005851, 0.001317), (0.0001696, -0.006074, 0.001446), (0.0001625, -0.006317, 0.001529), (0.0001605, -0.006571, 0.001562), (0.0001634, -0.006828, 0.001547), (0.0001712, -0.007077, 0.001481), (0.0001837, -0.007308, 0.001368), (0.0002002, -0.007512, 0.001214), (0.0002022, 0.003647, 0.0006155), (0.0003458, 0.003597, -0.0008206), (3.768e-06, 0.003595, -0.0008548), (-0.0001398, 0.003646, 0.0005814), (-0.0001418, -0.007514, 0.001179), (-0.0001583, -0.007309, 0.001334), (-0.0001708, -0.007079, 0.001447), (-0.0001786, -0.00683, 0.001513), (-0.0001815, -0.006573, 0.001528), (-0.0001795, -0.006319, 0.001495), (-0.0001724, -0.006075, 0.001412), (-0.0001607, -0.005853, 0.001283), (-0.0001449, -0.00566, 0.001114), (-0.0001253, -0.005503, 0.0009102), (1.961e-05, -0.005554, -0.0005397), (3.961e-05, -0.005724, -0.0007313), (5.621e-05, -0.005929, -0.0008871), (6.856e-05, -0.00616, -0.0009988), (7.644e-05, -0.006408, -0.001065), (7.937e-05, -0.006665, -0.001081), (7.728e-05, -0.006919, -0.001047), (7.022e-05, -0.007163, -0.0009635), (5.862e-05, -0.007385, -0.0008358), (4.268e-05, -0.007578, -0.000666), (2.322e-05, -0.007735, -0.0004629), (8.536e-07, -0.007848, -0.0002329), (-2.348e-05, -0.007914, 1.433e-05), (-7.443e-05, -0.007896, 0.000524), (-9.902e-05, -0.007813, 0.000766), (-0.0001217, -0.007684, 0.000987), (-0.0001635, -0.001619, 0.001091), (-0.0001308, -0.001804, 0.0007733), (1.278e-05, -0.001855, -0.0006629), (4.49e-05, -0.001692, -0.0009931), (7.295e-05, -0.001467, -0.001286), (9.575e-05, -0.00119, -0.001529), (0.0001126, -0.0008701, -0.001714), (0.0001226, -0.00052, -0.001832), (0.0001257, -0.0001542, -0.001882), (0.0001214, 0.0002152, -0.001858), (0.0001102, 0.0005727, -0.001765), (9.229e-05, 0.0009046, -0.001602), (6.854e-05, 0.001198, -0.00138), (3.972e-05, 0.001443, -0.001104), (7.022e-06, 0.001628, -0.0007855), (-0.0001366, 0.001679, 0.0006507), (-0.0001687, 0.001516, 0.0009809), (-0.0001967, 0.001291, 0.001273), (-0.0002195, 0.001014, 0.001516), (-0.0002363, 0.0006942, 0.001701), (-0.0002464, 0.0003441, 0.001821), (-0.0002494, -2.269e-05, 0.001869), (-0.0002452, -0.0003911, 0.001846), (-0.0002339, -0.0007486, 0.001752), (-0.0002161, -0.00108, 0.00159), (-0.0001923, -0.001374, 0.001367), (-0.0009148, -0.001083, 0.001018), (-0.0009348, -0.0008455, 0.001198), (-0.0009502, -0.000576, 0.00133), (-0.0009602, -0.0002863, 0.001407), (-0.0009645, 1.366e-05, 0.001425), (-0.000963, 0.000311, 0.001385), (-0.0009556, 0.0005947, 0.001288), (-0.0009427, 0.0008543, 0.001138), (-0.0009249, 0.001079, 0.0009408), (-0.0009027, 0.001262, 0.0007039), (-0.000877, 0.001393, 0.0004357), (-0.0008488, 0.00147, 0.0001473), (-0.0008191, 0.00149, -0.0001512), (-0.0007892, 0.001449, -0.000447), (-0.0007602, 0.001352, -0.0007292), (-0.0007331, 0.001202, -0.0009874), (-0.0007091, 0.001004, -0.001211), (-0.0006891, 0.0007655, -0.001392), (-0.0006738, 0.0004961, -0.001523), (-0.0006637, 0.0002063, -0.0016), (-0.0006594, -9.31e-05, -0.001619), (-0.000661, -0.000391, -0.001578), (-0.0006683, -0.0006746, -0.001481), (-0.0006812, -0.0009342, -0.001331), (-0.000699, -0.001159, -0.001134), (-0.0007213, -0.00134, -0.000897), (-0.000747, -0.001473, -0.0006288), (-0.0007752, -0.00155, -0.0003403), (-0.0008048, -0.001569, -4.244e-05), (-0.0008348, -0.001529, 0.000254), (-0.0008638, -0.001432, 0.0005361), (-0.0008909, -0.001281, 0.0007943), (-0.0001175, -0.001077, 0.001097), (-0.0001375, -0.0008389, 0.001278), (-0.0001528, -0.0005695, 0.001409), (-0.0001629, -0.0002797, 0.001486), (-0.0001672, 2.021e-05, 0.001504), (-0.0001657, 0.0003176, 0.001465), (-0.0001583, 0.0006012, 0.001368), (-0.0001454, 0.0008608, 0.001217), (-0.0001276, 0.001086, 0.001021), (-0.0001054, 0.001268, 0.0007837), (-7.965e-05, 0.0014, 0.0005154), (-5.145e-05, 0.001477, 0.000227), (-2.177e-05, 0.001496, -7.145e-05), (8.136e-06, 0.001456, -0.0003673), (3.715e-05, 0.001359, -0.0006495), (6.42e-05, 0.001209, -0.0009077), (8.821e-05, 0.001011, -0.001132), (0.0001082, 0.0007721, -0.001312), (0.0001236, 0.0005026, -0.001443), (0.0001336, 0.0002129, -0.00152), (0.000138, -8.655e-05, -0.001539), (0.0001364, -0.0003844, -0.001499), (0.000129, -0.0006681, -0.001402), (0.0001162, -0.0009277, -0.001252), (9.831e-05, -0.001152, -0.001055), (7.607e-05, -0.001334, -0.0008173), (5.034e-05, -0.001466, -0.000549), (2.214e-05, -0.001544, -0.0002606), (-7.491e-06, -0.001562, 3.727e-05), (-3.745e-05, -0.001523, 0.0003337), (-6.646e-05, -0.001425, 0.0006159), (-9.352e-05, -0.001275, 0.000874)], [], [(0, 1, 2), (2, 1, 4, 3), (0, 2, 3, 5), (1, 60, 61, 4), (59, 0, 5, 62), (34, 35, 36), (34, 36, 37), (49, 50, 48), (30, 29, 28), (16, 15, 17), (60, 17, 103, 61), (16, 59, 62, 104), (49, 30, 90, 72), (29, 48, 73, 91), (58, 57, 64, 63), (57, 56, 65, 64), (56, 55, 66, 65), (55, 54, 67, 66), (54, 53, 68, 67), (53, 52, 69, 68), (52, 51, 70, 69), (51, 50, 71, 70), (50, 49, 72, 71), (48, 47, 74, 73), (47, 46, 75, 74), (46, 45, 76, 75), (45, 44, 77, 76), (44, 43, 78, 77), (43, 42, 79, 78), (42, 41, 80, 79), (41, 40, 81, 80), (40, 39, 82, 81), (39, 38, 83, 82), (38, 37, 84, 83), (37, 36, 85, 84), (34, 33, 87, 86), (33, 32, 88, 87), (32, 58, 63, 88), (31, 6, 114, 89), (30, 31, 89, 90), (28, 29, 91, 92), (27, 28, 92, 93), (26, 27, 93, 94), (25, 26, 94, 95), (24, 25, 95, 96), (23, 24, 96, 97), (22, 23, 97, 98), (21, 22, 98, 99), (20, 21, 99, 100), (19, 20, 100, 101), (18, 19, 101, 102), (17, 18, 102, 103), (15, 16, 104, 105), (14, 15, 105, 106), (13, 14, 106, 107), (12, 13, 107, 108), (11, 12, 108, 109), (10, 11, 109, 110), (9, 10, 110, 111), (8, 9, 111, 112), (7, 8, 112, 113), (6, 7, 113, 114), (115, 147, 148, 116), (116, 148, 149, 117), (117, 149, 150, 118), (118, 150, 151, 119), (119, 151, 152, 120), (120, 152, 153, 121), (121, 153, 154, 122), (122, 154, 155, 123), (123, 155, 156, 124), (124, 156, 157, 125), (125, 157, 158, 126), (126, 158, 159, 127), (127, 159, 160, 128), (128, 160, 161, 129), (129, 161, 162, 130), (130, 162, 163, 131), (131, 163, 164, 132), (132, 164, 165, 133), (133, 165, 166, 134), (134, 166, 167, 135), (135, 167, 168, 136), (136, 168, 169, 137), (137, 169, 170, 138), (138, 170, 171, 139), (139, 171, 172, 140), (140, 172, 173, 141), (141, 173, 174, 142), (142, 174, 175, 143), (143, 175, 176, 144), (144, 176, 177, 145), (145, 177, 178, 146), (146, 178, 147, 115), (34, 37, 38, 33), (33, 38, 39, 32), (32, 39, 40, 58), (58, 40, 41, 57), (57, 41, 42, 56), (56, 42, 43, 55), (55, 43, 44, 54), (54, 44, 45, 53), (53, 45, 46, 52), (52, 46, 47, 51), (51, 47, 48, 50), (48, 29, 30, 49), (30, 28, 27, 31), (31, 27, 26, 6), (6, 26, 25, 7), (7, 25, 24, 8), (8, 24, 23, 9), (9, 23, 22, 10), (10, 22, 21, 11), (11, 21, 20, 12), (12, 20, 19, 13), (13, 19, 18, 14), (14, 18, 17, 15), (17, 60, 59, 16), (0, 59, 60, 1)])
me_needle_005.polygons.foreach_set('use_smooth', [True] * 119)
_uv = me_needle_005.uv_layers.new(name='UVMap')
_uv.uv.foreach_set('vector', [0.02234, 0.9641, 0.02229, 0.973, 0.001574, 0.9686, 0.001574, 0.9686, 0.02229, 0.973, 0.02223, 0.9726, 0.001508, 0.9681, 0.02234, 0.9641, 0.001574, 0.9686, 0.001508, 0.9681, 0.02228, 0.9636, 0.02229, 0.973, 0.1136, 0.9729, 0.1135, 0.9725, 0.02223, 0.9726, 0.1136, 0.964, 0.02234, 0.9641, 0.02228, 0.9636, 0.1135, 0.9636, 0.1865, 0.9668, 0.1867, 0.9684, 0.1865, 0.97, 0.1865, 0.9668, 0.1865, 0.97, 0.186, 0.9715, 0.1715, 0.9639, 0.1725, 0.9627, 0.1715, 0.9729, 0.1481, 0.964, 0.148, 0.9729, 0.1469, 0.9749, 0.1261, 0.964, 0.1272, 0.962, 0.126, 0.9729, 0.1136, 0.9729, 0.126, 0.9729, 0.1259, 0.9725, 0.1135, 0.9725, 0.1261, 0.964, 0.1136, 0.964, 0.1135, 0.9636, 0.126, 0.9635, 0.1715, 0.9639, 0.1481, 0.964, 0.148, 0.9635, 0.1714, 0.9635, 0.148, 0.9729, 0.1715, 0.9729, 0.1714, 0.9725, 0.148, 0.9725, 0.1843, 0.9627, 0.183, 0.9617, 0.183, 0.9612, 0.1842, 0.9622, 0.183, 0.9617, 0.1816, 0.9609, 0.1815, 0.9605, 0.183, 0.9612, 0.1816, 0.9609, 0.18, 0.9604, 0.18, 0.96, 0.1815, 0.9605, 0.18, 0.9604, 0.1784, 0.9603, 0.1784, 0.9598, 0.18, 0.96, 0.1784, 0.9603, 0.1768, 0.9604, 0.1767, 0.96, 0.1784, 0.9598, 0.1768, 0.9604, 0.1752, 0.9609, 0.1752, 0.9605, 0.1767, 0.96, 0.1752, 0.9609, 0.1738, 0.9617, 0.1737, 0.9612, 0.1752, 0.9605, 0.1738, 0.9617, 0.1725, 0.9627, 0.1725, 0.9622, 0.1737, 0.9612, 0.1725, 0.9627, 0.1715, 0.9639, 0.1714, 0.9635, 0.1725, 0.9622, 0.1715, 0.9729, 0.1725, 0.9742, 0.1724, 0.9737, 0.1714, 0.9725, 0.1725, 0.9742, 0.1737, 0.9752, 0.1737, 0.9747, 0.1724, 0.9737, 0.1737, 0.9752, 0.1752, 0.9759, 0.1751, 0.9755, 0.1737, 0.9747, 0.1752, 0.9759, 0.1767, 0.9764, 0.1766, 0.9759, 0.1751, 0.9755, 0.1767, 0.9764, 0.1783, 0.9765, 0.1783, 0.9761, 0.1766, 0.9759, 0.1783, 0.9765, 0.18, 0.9764, 0.1799, 0.9759, 0.1783, 0.9761, 0.18, 0.9764, 0.1815, 0.9759, 0.1814, 0.9755, 0.1799, 0.9759, 0.1815, 0.9759, 0.1829, 0.9752, 0.1829, 0.9747, 0.1814, 0.9755, 0.1829, 0.9752, 0.1842, 0.9741, 0.1841, 0.9737, 0.1829, 0.9747, 0.1842, 0.9741, 0.1853, 0.9729, 0.1852, 0.9725, 0.1841, 0.9737, 0.1853, 0.9729, 0.186, 0.9715, 0.186, 0.9711, 0.1852, 0.9725, 0.186, 0.9715, 0.1865, 0.97, 0.1864, 0.9695, 0.186, 0.9711, 0.1865, 0.9668, 0.1861, 0.9653, 0.186, 0.9648, 0.1865, 0.9664, 0.1861, 0.9653, 0.1853, 0.9639, 0.1852, 0.9634, 0.186, 0.9648, 0.1853, 0.9639, 0.1843, 0.9627, 0.1842, 0.9622, 0.1852, 0.9634, 0.147, 0.962, 0.1455, 0.9602, 0.1455, 0.9597, 0.1469, 0.9615, 0.1481, 0.964, 0.147, 0.962, 0.1469, 0.9615, 0.148, 0.9635, 0.1469, 0.9749, 0.148, 0.9729, 0.148, 0.9725, 0.1469, 0.9745, 0.1454, 0.9767, 0.1469, 0.9749, 0.1469, 0.9745, 0.1454, 0.9762, 0.1436, 0.9781, 0.1454, 0.9767, 0.1454, 0.9762, 0.1436, 0.9777, 0.1416, 0.9792, 0.1436, 0.9781, 0.1436, 0.9777, 0.1415, 0.9788, 0.1393, 0.9799, 0.1416, 0.9792, 0.1415, 0.9788, 0.1392, 0.9794, 0.137, 0.9801, 0.1393, 0.9799, 0.1392, 0.9794, 0.1369, 0.9797, 0.1347, 0.9799, 0.137, 0.9801, 0.1369, 0.9797, 0.1346, 0.9794, 0.1324, 0.9792, 0.1347, 0.9799, 0.1346, 0.9794, 0.1324, 0.9788, 0.1304, 0.9782, 0.1324, 0.9792, 0.1324, 0.9788, 0.1303, 0.9777, 0.1286, 0.9767, 0.1304, 0.9782, 0.1303, 0.9777, 0.1285, 0.9763, 0.1271, 0.9749, 0.1286, 0.9767, 0.1285, 0.9763, 0.127, 0.9745, 0.126, 0.9729, 0.1271, 0.9749, 0.127, 0.9745, 0.1259, 0.9725, 0.1272, 0.962, 0.1261, 0.964, 0.126, 0.9635, 0.1271, 0.9615, 0.1287, 0.9602, 0.1272, 0.962, 0.1271, 0.9615, 0.1286, 0.9598, 0.1305, 0.9588, 0.1287, 0.9602, 0.1286, 0.9598, 0.1304, 0.9583, 0.1325, 0.9577, 0.1305, 0.9588, 0.1304, 0.9583, 0.1325, 0.9572, 0.1348, 0.957, 0.1325, 0.9577, 0.1325, 0.9572, 0.1347, 0.9566, 0.1371, 0.9568, 0.1348, 0.957, 0.1347, 0.9566, 0.1371, 0.9563, 0.1394, 0.957, 0.1371, 0.9568, 0.1371, 0.9563, 0.1394, 0.9565, 0.1417, 0.9577, 0.1394, 0.957, 0.1394, 0.9565, 0.1416, 0.9572, 0.1437, 0.9587, 0.1417, 0.9577, 0.1416, 0.9572, 0.1437, 0.9583, 0.1455, 0.9602, 0.1437, 0.9587, 0.1437, 0.9583, 0.1455, 0.9597, 0.1434, 0.9604, 0.1435, 0.9614, 0.1421, 0.9603, 0.1419, 0.9592, 0.1419, 0.9592, 0.1421, 0.9603, 0.1404, 0.9594, 0.1403, 0.9583, 0.1403, 0.9583, 0.1404, 0.9594, 0.1386, 0.9589, 0.1384, 0.9578, 0.1384, 0.9578, 0.1386, 0.9589, 0.1367, 0.9587, 0.1366, 0.9576, 0.1366, 0.9576, 0.1367, 0.9587, 0.1348, 0.9589, 0.1347, 0.9578, 0.1347, 0.9578, 0.1348, 0.9589, 0.133, 0.9594, 0.1329, 0.9583, 0.1329, 0.9583, 0.133, 0.9594, 0.1313, 0.9603, 0.1312, 0.9592, 0.1312, 0.9592, 0.1313, 0.9603, 0.1298, 0.9614, 0.1297, 0.9604, 0.1297, 0.9604, 0.1298, 0.9614, 0.1286, 0.9629, 0.1285, 0.9618, 0.1285, 0.9618, 0.1286, 0.9629, 0.1277, 0.9645, 0.1276, 0.9635, 0.1276, 0.9635, 0.1277, 0.9645, 0.1272, 0.9663, 0.127, 0.9652, 0.127, 0.9652, 0.1272, 0.9663, 0.127, 0.9681, 0.1268, 0.9671, 0.1268, 0.9671, 0.127, 0.9681, 0.1271, 0.97, 0.127, 0.9689, 0.127, 0.9689, 0.1271, 0.97, 0.1277, 0.9718, 0.1275, 0.9707, 0.1275, 0.9707, 0.1277, 0.9718, 0.1286, 0.9734, 0.1284, 0.9724, 0.1284, 0.9724, 0.1286, 0.9734, 0.1298, 0.9748, 0.1296, 0.9738, 0.1296, 0.9738, 0.1298, 0.9748, 0.1312, 0.976, 0.1311, 0.975, 0.1311, 0.975, 0.1312, 0.976, 0.1329, 0.9769, 0.1328, 0.9758, 0.1328, 0.9758, 0.1329, 0.9769, 0.1347, 0.9774, 0.1346, 0.9764, 0.1346, 0.9764, 0.1347, 0.9774, 0.1366, 0.9776, 0.1365, 0.9766, 0.1365, 0.9766, 0.1366, 0.9776, 0.1385, 0.9774, 0.1383, 0.9764, 0.1383, 0.9764, 0.1385, 0.9774, 0.1403, 0.9769, 0.1402, 0.9758, 0.1402, 0.9758, 0.1403, 0.9769, 0.142, 0.976, 0.1418, 0.975, 0.1418, 0.975, 0.142, 0.976, 0.1435, 0.9748, 0.1433, 0.9738, 0.1433, 0.9738, 0.1435, 0.9748, 0.1447, 0.9734, 0.1445, 0.9724, 0.1445, 0.9724, 0.1447, 0.9734, 0.1456, 0.9718, 0.1454, 0.9707, 0.1454, 0.9707, 0.1456, 0.9718, 0.1461, 0.97, 0.146, 0.9689, 0.146, 0.9689, 0.1461, 0.97, 0.1463, 0.9681, 0.1462, 0.9671, 0.1462, 0.9671, 0.1463, 0.9681, 0.1461, 0.9663, 0.146, 0.9652, 0.146, 0.9652, 0.1461, 0.9663, 0.1456, 0.9645, 0.1455, 0.9635, 0.1455, 0.9635, 0.1456, 0.9645, 0.1447, 0.9629, 0.1446, 0.9618, 0.1446, 0.9618, 0.1447, 0.9629, 0.1435, 0.9614, 0.1434, 0.9604, 0.1865, 0.9668, 0.186, 0.9715, 0.1853, 0.9729, 0.1861, 0.9653, 0.1861, 0.9653, 0.1853, 0.9729, 0.1842, 0.9741, 0.1853, 0.9639, 0.1853, 0.9639, 0.1842, 0.9741, 0.1829, 0.9752, 0.1843, 0.9627, 0.1843, 0.9627, 0.1829, 0.9752, 0.1815, 0.9759, 0.183, 0.9617, 0.183, 0.9617, 0.1815, 0.9759, 0.18, 0.9764, 0.1816, 0.9609, 0.1816, 0.9609, 0.18, 0.9764, 0.1783, 0.9765, 0.18, 0.9604, 0.18, 0.9604, 0.1783, 0.9765, 0.1767, 0.9764, 0.1784, 0.9603, 0.1784, 0.9603, 0.1767, 0.9764, 0.1752, 0.9759, 0.1768, 0.9604, 0.1768, 0.9604, 0.1752, 0.9759, 0.1737, 0.9752, 0.1752, 0.9609, 0.1752, 0.9609, 0.1737, 0.9752, 0.1725, 0.9742, 0.1738, 0.9617, 0.1738, 0.9617, 0.1725, 0.9742, 0.1715, 0.9729, 0.1725, 0.9627, 0.1715, 0.9729, 0.148, 0.9729, 0.1481, 0.964, 0.1715, 0.9639, 0.1481, 0.964, 0.1469, 0.9749, 0.1454, 0.9767, 0.147, 0.962, 0.147, 0.962, 0.1454, 0.9767, 0.1436, 0.9781, 0.1455, 0.9602, 0.1455, 0.9602, 0.1436, 0.9781, 0.1416, 0.9792, 0.1437, 0.9587, 0.1437, 0.9587, 0.1416, 0.9792, 0.1393, 0.9799, 0.1417, 0.9577, 0.1417, 0.9577, 0.1393, 0.9799, 0.137, 0.9801, 0.1394, 0.957, 0.1394, 0.957, 0.137, 0.9801, 0.1347, 0.9799, 0.1371, 0.9568, 0.1371, 0.9568, 0.1347, 0.9799, 0.1324, 0.9792, 0.1348, 0.957, 0.1348, 0.957, 0.1324, 0.9792, 0.1304, 0.9782, 0.1325, 0.9577, 0.1325, 0.9577, 0.1304, 0.9782, 0.1286, 0.9767, 0.1305, 0.9588, 0.1305, 0.9588, 0.1286, 0.9767, 0.1271, 0.9749, 0.1287, 0.9602, 0.1287, 0.9602, 0.1271, 0.9749, 0.126, 0.9729, 0.1272, 0.962, 0.126, 0.9729, 0.1136, 0.9729, 0.1136, 0.964, 0.1261, 0.964, 0.02234, 0.9641, 0.1136, 0.964, 0.1136, 0.9729, 0.02229, 0.973])
me_needle_005.materials.append(mat_oilpressure)
me_needle_005.use_remesh_preserve_volume = False
me_needle_005.use_remesh_preserve_attributes = False
me_needle_005.use_mirror_vertex_groups = False
me_needle_005.update()

# ---- objects
ob_xoilpressure = bpy.data.objects.new('xoilpressure', None)
ob_case = bpy.data.objects.new('case', me_circle_030)
ob_face = bpy.data.objects.new('face', me_circle_029)
ob_fasteners = bpy.data.objects.new('fasteners', me_visses_012)
ob_glass = bpy.data.objects.new('glass', me_circle_028)
ob_needle = bpy.data.objects.new('needle', me_needle_005)

# ---- transforms, parenting, visibility, modifiers, constraints
ob_xoilpressure.location = (-12.05, -1.569, -0.809)
ob_xoilpressure.empty_image_offset = (0.0, 0.0)
ob_xoilpressure.lineart.crease_threshold = 0.0
ob_case.parent = ob_xoilpressure
ob_case.matrix_parent_inverse = Matrix(((1.0, 0.0, 0.0, 12.05), (0.0, 1.0, 0.0, 1.569), (0.0, 0.0, 1.0, 0.809), (0.0, 0.0, 0.0, 1.0)))
ob_case.location = (-9.385, 0.2378, -1.662)
ob_case.show_transparent = True
ob_case.lineart.crease_threshold = 0.0
_m = ob_case.modifiers.new('Auto Smooth', 'NODES')
_m.node_group = ng_auto_smooth
_gi = [s.identifier for s in ng_auto_smooth.interface.items_tree if s.item_type == 'SOCKET' and s.in_out == 'INPUT']
_m[_gi[1]] = 3.142  # Angle
ob_face.parent = ob_xoilpressure
ob_face.matrix_parent_inverse = Matrix(((1.0, 0.0, 0.0, 12.05), (0.0, 1.0, 0.0, 1.569), (0.0, 0.0, 1.0, 0.809), (0.0, 0.0, 0.0, 1.0)))
ob_face.location = (-9.385, 0.2378, -1.662)
ob_face.show_transparent = True
ob_face.lineart.crease_threshold = 0.0
_m = ob_face.modifiers.new('Auto Smooth', 'NODES')
_m.node_group = ng_auto_smooth
_gi = [s.identifier for s in ng_auto_smooth.interface.items_tree if s.item_type == 'SOCKET' and s.in_out == 'INPUT']
_m[_gi[1]] = 3.142  # Angle
ob_fasteners.parent = ob_xoilpressure
ob_fasteners.matrix_parent_inverse = Matrix(((1.0, 0.0, 0.0, 12.05), (0.0, 1.0, 0.0, 1.569), (0.0, 0.0, 1.0, 0.809), (0.0, 0.0, 0.0, 1.0)))
ob_fasteners.location = (-9.376, 0.2368, -1.663)
ob_fasteners.show_transparent = True
ob_fasteners.lineart.crease_threshold = 0.0
_m = ob_fasteners.modifiers.new('Auto Smooth', 'NODES')
_m.node_group = ng_auto_smooth
_gi = [s.identifier for s in ng_auto_smooth.interface.items_tree if s.item_type == 'SOCKET' and s.in_out == 'INPUT']
_m[_gi[1]] = 0.5236  # Angle
ob_glass.parent = ob_xoilpressure
ob_glass.matrix_parent_inverse = Matrix(((1.0, 0.0, 0.0, 12.05), (0.0, 1.0, 0.0, 1.569), (0.0, 0.0, 1.0, 0.809), (0.0, 0.0, 0.0, 1.0)))
ob_glass.location = (-9.386, 0.2378, -1.662)
ob_glass.show_transparent = True
ob_glass.lineart.crease_threshold = 0.0
_m = ob_glass.modifiers.new('Auto Smooth', 'NODES')
_m.node_group = ng_auto_smooth
_gi = [s.identifier for s in ng_auto_smooth.interface.items_tree if s.item_type == 'SOCKET' and s.in_out == 'INPUT']
_m[_gi[1]] = 3.142  # Angle
ob_needle.parent = ob_xoilpressure
ob_needle.matrix_parent_inverse = Matrix(((1.0, 0.0, 0.0, 12.05), (0.0, 1.0, 0.0, 1.569), (0.0, 0.0, 1.0, 0.809), (0.0, 0.0, 0.0, 1.0)))
ob_needle.location = (-9.375, 0.2383, -1.662)
ob_needle.lineart.crease_threshold = 0.0
_m = ob_needle.modifiers.new('Auto Smooth', 'NODES')
_m.node_group = ng_auto_smooth
_gi = [s.identifier for s in ng_auto_smooth.interface.items_tree if s.item_type == 'SOCKET' and s.in_out == 'INPUT']
_m[_gi[1]] = 0.5236  # Angle

# ---- collection membership
col_collection_1.objects.link(ob_xoilpressure)
col_collection_1.objects.link(ob_case)
col_collection_1.objects.link(ob_face)
col_collection_1.objects.link(ob_fasteners)
col_collection_1.objects.link(ob_glass)
col_collection_1.objects.link(ob_needle)

# ---- scene / render settings (as saved in the file)
scene.frame_start = 1; scene.frame_end = 250; scene.frame_set(0)
scene.render.engine = 'BLENDER_EEVEE_NEXT'
scene.render.image_settings.color_mode = 'RGB'
scene.render.image_settings.compression = 90
scene.render.resolution_percentage = 50
scene.render.dither_intensity = 0.0
scene.render.bake_margin = 2
scene.render.bake_bias = 0.0
scene.cycles.use_denoising = False
scene.cycles.samples = 10
scene.cycles.sampling_pattern = 'TABULATED_SOBOL'
scene.cycles.light_sampling_threshold = 0.0
scene.cycles.use_adaptive_sampling = False
scene.cycles.use_light_tree = False
scene.cycles.blur_glossy = 0.0
scene.cycles.volume_bounces = 1
scene.cycles.pixel_filter_type = 'GAUSSIAN'
scene.cycles.sample_clamp_indirect = 0.0
scene.view_settings.view_transform = 'Standard'
bpy.context.view_layer.update()

# ---- added for rendering (the .blend has no active camera and no usable light): camera, sun
cam_auto = bpy.data.cameras.new('AutoCamera')
cam_auto.lens = 50.0
cam_auto.sensor_width = 36.0
cam_auto.clip_end = 1000.0
ob_auto_camera = bpy.data.objects.new('AutoCamera', cam_auto)
scene.collection.objects.link(ob_auto_camera)
ob_auto_camera.location = (-9.19012, 0.0161555, -1.51353)
ob_auto_camera.rotation_euler = (1.09748, -7.21219e-08, 0.694738)
scene.camera = ob_auto_camera
light_auto_sun = bpy.data.lights.new('AutoSun', 'SUN')
light_auto_sun.energy = 3.0
light_auto_sun.angle = 0.0523599
ob_auto_sun = bpy.data.objects.new('AutoSun', light_auto_sun)
scene.collection.objects.link(ob_auto_sun)
ob_auto_sun.rotation_euler = (0.872665, 0.174533, 0.523599)
bpy.context.view_layer.update()

